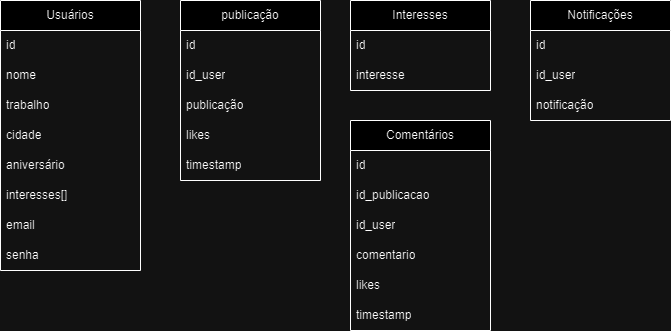

The diagram above was exported from draw.io. Its source (the exported page's mxGraphModel, read from the mxfile embedded in the PNG):
<mxGraphModel dx="872" dy="447" grid="1" gridSize="10" guides="1" tooltips="1" connect="1" arrows="1" fold="1" page="1" pageScale="1" pageWidth="827" pageHeight="1169" math="0" shadow="0">
  <root>
    <mxCell id="0" />
    <mxCell id="1" parent="0" />
    <mxCell id="K2f2NFTUuFM_ejZRhpev-37" value="Usuários" style="swimlane;fontStyle=0;childLayout=stackLayout;horizontal=1;startSize=30;horizontalStack=0;resizeParent=1;resizeParentMax=0;resizeLast=0;collapsible=1;marginBottom=0;whiteSpace=wrap;html=1;" vertex="1" parent="1">
      <mxGeometry x="80" y="160" width="140" height="270" as="geometry" />
    </mxCell>
    <mxCell id="K2f2NFTUuFM_ejZRhpev-38" value="id" style="text;strokeColor=none;fillColor=none;align=left;verticalAlign=middle;spacingLeft=4;spacingRight=4;overflow=hidden;points=[[0,0.5],[1,0.5]];portConstraint=eastwest;rotatable=0;whiteSpace=wrap;html=1;" vertex="1" parent="K2f2NFTUuFM_ejZRhpev-37">
      <mxGeometry y="30" width="140" height="30" as="geometry" />
    </mxCell>
    <mxCell id="K2f2NFTUuFM_ejZRhpev-39" value="nome" style="text;strokeColor=none;fillColor=none;align=left;verticalAlign=middle;spacingLeft=4;spacingRight=4;overflow=hidden;points=[[0,0.5],[1,0.5]];portConstraint=eastwest;rotatable=0;whiteSpace=wrap;html=1;" vertex="1" parent="K2f2NFTUuFM_ejZRhpev-37">
      <mxGeometry y="60" width="140" height="30" as="geometry" />
    </mxCell>
    <mxCell id="K2f2NFTUuFM_ejZRhpev-47" value="trabalho" style="text;strokeColor=none;fillColor=none;align=left;verticalAlign=middle;spacingLeft=4;spacingRight=4;overflow=hidden;points=[[0,0.5],[1,0.5]];portConstraint=eastwest;rotatable=0;whiteSpace=wrap;html=1;" vertex="1" parent="K2f2NFTUuFM_ejZRhpev-37">
      <mxGeometry y="90" width="140" height="30" as="geometry" />
    </mxCell>
    <mxCell id="K2f2NFTUuFM_ejZRhpev-41" value="cidade" style="text;strokeColor=none;fillColor=none;align=left;verticalAlign=middle;spacingLeft=4;spacingRight=4;overflow=hidden;points=[[0,0.5],[1,0.5]];portConstraint=eastwest;rotatable=0;whiteSpace=wrap;html=1;" vertex="1" parent="K2f2NFTUuFM_ejZRhpev-37">
      <mxGeometry y="120" width="140" height="30" as="geometry" />
    </mxCell>
    <mxCell id="K2f2NFTUuFM_ejZRhpev-40" value="aniversário" style="text;strokeColor=none;fillColor=none;align=left;verticalAlign=middle;spacingLeft=4;spacingRight=4;overflow=hidden;points=[[0,0.5],[1,0.5]];portConstraint=eastwest;rotatable=0;whiteSpace=wrap;html=1;" vertex="1" parent="K2f2NFTUuFM_ejZRhpev-37">
      <mxGeometry y="150" width="140" height="30" as="geometry" />
    </mxCell>
    <mxCell id="K2f2NFTUuFM_ejZRhpev-56" value="interesses[]" style="text;strokeColor=none;fillColor=none;align=left;verticalAlign=middle;spacingLeft=4;spacingRight=4;overflow=hidden;points=[[0,0.5],[1,0.5]];portConstraint=eastwest;rotatable=0;whiteSpace=wrap;html=1;" vertex="1" parent="K2f2NFTUuFM_ejZRhpev-37">
      <mxGeometry y="180" width="140" height="30" as="geometry" />
    </mxCell>
    <mxCell id="K2f2NFTUuFM_ejZRhpev-69" value="email" style="text;strokeColor=none;fillColor=none;align=left;verticalAlign=middle;spacingLeft=4;spacingRight=4;overflow=hidden;points=[[0,0.5],[1,0.5]];portConstraint=eastwest;rotatable=0;whiteSpace=wrap;html=1;" vertex="1" parent="K2f2NFTUuFM_ejZRhpev-37">
      <mxGeometry y="210" width="140" height="30" as="geometry" />
    </mxCell>
    <mxCell id="K2f2NFTUuFM_ejZRhpev-70" value="senha" style="text;strokeColor=none;fillColor=none;align=left;verticalAlign=middle;spacingLeft=4;spacingRight=4;overflow=hidden;points=[[0,0.5],[1,0.5]];portConstraint=eastwest;rotatable=0;whiteSpace=wrap;html=1;" vertex="1" parent="K2f2NFTUuFM_ejZRhpev-37">
      <mxGeometry y="240" width="140" height="30" as="geometry" />
    </mxCell>
    <mxCell id="K2f2NFTUuFM_ejZRhpev-42" value="publicação" style="swimlane;fontStyle=0;childLayout=stackLayout;horizontal=1;startSize=30;horizontalStack=0;resizeParent=1;resizeParentMax=0;resizeLast=0;collapsible=1;marginBottom=0;whiteSpace=wrap;html=1;" vertex="1" parent="1">
      <mxGeometry x="260" y="160" width="140" height="180" as="geometry" />
    </mxCell>
    <mxCell id="K2f2NFTUuFM_ejZRhpev-43" value="id" style="text;strokeColor=none;fillColor=none;align=left;verticalAlign=middle;spacingLeft=4;spacingRight=4;overflow=hidden;points=[[0,0.5],[1,0.5]];portConstraint=eastwest;rotatable=0;whiteSpace=wrap;html=1;" vertex="1" parent="K2f2NFTUuFM_ejZRhpev-42">
      <mxGeometry y="30" width="140" height="30" as="geometry" />
    </mxCell>
    <mxCell id="K2f2NFTUuFM_ejZRhpev-48" value="id_user" style="text;strokeColor=none;fillColor=none;align=left;verticalAlign=middle;spacingLeft=4;spacingRight=4;overflow=hidden;points=[[0,0.5],[1,0.5]];portConstraint=eastwest;rotatable=0;whiteSpace=wrap;html=1;" vertex="1" parent="K2f2NFTUuFM_ejZRhpev-42">
      <mxGeometry y="60" width="140" height="30" as="geometry" />
    </mxCell>
    <mxCell id="K2f2NFTUuFM_ejZRhpev-44" value="publicação" style="text;strokeColor=none;fillColor=none;align=left;verticalAlign=middle;spacingLeft=4;spacingRight=4;overflow=hidden;points=[[0,0.5],[1,0.5]];portConstraint=eastwest;rotatable=0;whiteSpace=wrap;html=1;" vertex="1" parent="K2f2NFTUuFM_ejZRhpev-42">
      <mxGeometry y="90" width="140" height="30" as="geometry" />
    </mxCell>
    <mxCell id="K2f2NFTUuFM_ejZRhpev-45" value="likes" style="text;strokeColor=none;fillColor=none;align=left;verticalAlign=middle;spacingLeft=4;spacingRight=4;overflow=hidden;points=[[0,0.5],[1,0.5]];portConstraint=eastwest;rotatable=0;whiteSpace=wrap;html=1;" vertex="1" parent="K2f2NFTUuFM_ejZRhpev-42">
      <mxGeometry y="120" width="140" height="30" as="geometry" />
    </mxCell>
    <mxCell id="K2f2NFTUuFM_ejZRhpev-49" value="timestamp" style="text;strokeColor=none;fillColor=none;align=left;verticalAlign=middle;spacingLeft=4;spacingRight=4;overflow=hidden;points=[[0,0.5],[1,0.5]];portConstraint=eastwest;rotatable=0;whiteSpace=wrap;html=1;" vertex="1" parent="K2f2NFTUuFM_ejZRhpev-42">
      <mxGeometry y="150" width="140" height="30" as="geometry" />
    </mxCell>
    <mxCell id="K2f2NFTUuFM_ejZRhpev-50" value="Interesses" style="swimlane;fontStyle=0;childLayout=stackLayout;horizontal=1;startSize=30;horizontalStack=0;resizeParent=1;resizeParentMax=0;resizeLast=0;collapsible=1;marginBottom=0;whiteSpace=wrap;html=1;" vertex="1" parent="1">
      <mxGeometry x="430" y="160" width="140" height="90" as="geometry" />
    </mxCell>
    <mxCell id="K2f2NFTUuFM_ejZRhpev-51" value="id" style="text;strokeColor=none;fillColor=none;align=left;verticalAlign=middle;spacingLeft=4;spacingRight=4;overflow=hidden;points=[[0,0.5],[1,0.5]];portConstraint=eastwest;rotatable=0;whiteSpace=wrap;html=1;" vertex="1" parent="K2f2NFTUuFM_ejZRhpev-50">
      <mxGeometry y="30" width="140" height="30" as="geometry" />
    </mxCell>
    <mxCell id="K2f2NFTUuFM_ejZRhpev-52" value="interesse" style="text;strokeColor=none;fillColor=none;align=left;verticalAlign=middle;spacingLeft=4;spacingRight=4;overflow=hidden;points=[[0,0.5],[1,0.5]];portConstraint=eastwest;rotatable=0;whiteSpace=wrap;html=1;" vertex="1" parent="K2f2NFTUuFM_ejZRhpev-50">
      <mxGeometry y="60" width="140" height="30" as="geometry" />
    </mxCell>
    <mxCell id="K2f2NFTUuFM_ejZRhpev-57" value="Notificações" style="swimlane;fontStyle=0;childLayout=stackLayout;horizontal=1;startSize=30;horizontalStack=0;resizeParent=1;resizeParentMax=0;resizeLast=0;collapsible=1;marginBottom=0;whiteSpace=wrap;html=1;" vertex="1" parent="1">
      <mxGeometry x="610" y="160" width="140" height="120" as="geometry" />
    </mxCell>
    <mxCell id="K2f2NFTUuFM_ejZRhpev-58" value="id" style="text;strokeColor=none;fillColor=none;align=left;verticalAlign=middle;spacingLeft=4;spacingRight=4;overflow=hidden;points=[[0,0.5],[1,0.5]];portConstraint=eastwest;rotatable=0;whiteSpace=wrap;html=1;" vertex="1" parent="K2f2NFTUuFM_ejZRhpev-57">
      <mxGeometry y="30" width="140" height="30" as="geometry" />
    </mxCell>
    <mxCell id="K2f2NFTUuFM_ejZRhpev-61" value="id_user" style="text;strokeColor=none;fillColor=none;align=left;verticalAlign=middle;spacingLeft=4;spacingRight=4;overflow=hidden;points=[[0,0.5],[1,0.5]];portConstraint=eastwest;rotatable=0;whiteSpace=wrap;html=1;" vertex="1" parent="K2f2NFTUuFM_ejZRhpev-57">
      <mxGeometry y="60" width="140" height="30" as="geometry" />
    </mxCell>
    <mxCell id="K2f2NFTUuFM_ejZRhpev-59" value="notificação" style="text;strokeColor=none;fillColor=none;align=left;verticalAlign=middle;spacingLeft=4;spacingRight=4;overflow=hidden;points=[[0,0.5],[1,0.5]];portConstraint=eastwest;rotatable=0;whiteSpace=wrap;html=1;" vertex="1" parent="K2f2NFTUuFM_ejZRhpev-57">
      <mxGeometry y="90" width="140" height="30" as="geometry" />
    </mxCell>
    <mxCell id="K2f2NFTUuFM_ejZRhpev-62" value="Comentários" style="swimlane;fontStyle=0;childLayout=stackLayout;horizontal=1;startSize=30;horizontalStack=0;resizeParent=1;resizeParentMax=0;resizeLast=0;collapsible=1;marginBottom=0;whiteSpace=wrap;html=1;" vertex="1" parent="1">
      <mxGeometry x="430" y="280" width="140" height="210" as="geometry" />
    </mxCell>
    <mxCell id="K2f2NFTUuFM_ejZRhpev-63" value="id" style="text;strokeColor=none;fillColor=none;align=left;verticalAlign=middle;spacingLeft=4;spacingRight=4;overflow=hidden;points=[[0,0.5],[1,0.5]];portConstraint=eastwest;rotatable=0;whiteSpace=wrap;html=1;" vertex="1" parent="K2f2NFTUuFM_ejZRhpev-62">
      <mxGeometry y="30" width="140" height="30" as="geometry" />
    </mxCell>
    <mxCell id="K2f2NFTUuFM_ejZRhpev-64" value="id_publicacao" style="text;strokeColor=none;fillColor=none;align=left;verticalAlign=middle;spacingLeft=4;spacingRight=4;overflow=hidden;points=[[0,0.5],[1,0.5]];portConstraint=eastwest;rotatable=0;whiteSpace=wrap;html=1;" vertex="1" parent="K2f2NFTUuFM_ejZRhpev-62">
      <mxGeometry y="60" width="140" height="30" as="geometry" />
    </mxCell>
    <mxCell id="K2f2NFTUuFM_ejZRhpev-68" value="id_user" style="text;strokeColor=none;fillColor=none;align=left;verticalAlign=middle;spacingLeft=4;spacingRight=4;overflow=hidden;points=[[0,0.5],[1,0.5]];portConstraint=eastwest;rotatable=0;whiteSpace=wrap;html=1;" vertex="1" parent="K2f2NFTUuFM_ejZRhpev-62">
      <mxGeometry y="90" width="140" height="30" as="geometry" />
    </mxCell>
    <mxCell id="K2f2NFTUuFM_ejZRhpev-65" value="comentario" style="text;strokeColor=none;fillColor=none;align=left;verticalAlign=middle;spacingLeft=4;spacingRight=4;overflow=hidden;points=[[0,0.5],[1,0.5]];portConstraint=eastwest;rotatable=0;whiteSpace=wrap;html=1;" vertex="1" parent="K2f2NFTUuFM_ejZRhpev-62">
      <mxGeometry y="120" width="140" height="30" as="geometry" />
    </mxCell>
    <mxCell id="K2f2NFTUuFM_ejZRhpev-67" value="likes" style="text;strokeColor=none;fillColor=none;align=left;verticalAlign=middle;spacingLeft=4;spacingRight=4;overflow=hidden;points=[[0,0.5],[1,0.5]];portConstraint=eastwest;rotatable=0;whiteSpace=wrap;html=1;" vertex="1" parent="K2f2NFTUuFM_ejZRhpev-62">
      <mxGeometry y="150" width="140" height="30" as="geometry" />
    </mxCell>
    <mxCell id="K2f2NFTUuFM_ejZRhpev-66" value="timestamp" style="text;strokeColor=none;fillColor=none;align=left;verticalAlign=middle;spacingLeft=4;spacingRight=4;overflow=hidden;points=[[0,0.5],[1,0.5]];portConstraint=eastwest;rotatable=0;whiteSpace=wrap;html=1;" vertex="1" parent="K2f2NFTUuFM_ejZRhpev-62">
      <mxGeometry y="180" width="140" height="30" as="geometry" />
    </mxCell>
  </root>
</mxGraphModel>